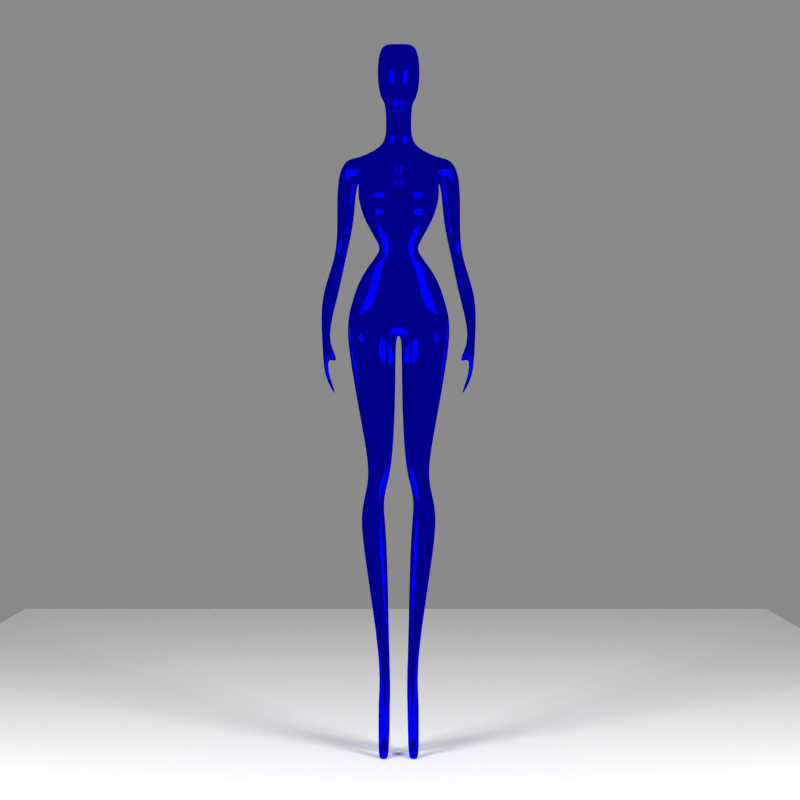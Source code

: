 # Source: char-backup-blend.blend  (saved by Blender 2.82.7; exported with 4.5.12 LTS)
import bpy
from mathutils import Matrix  # noqa: F401  (used for matrix-valued properties, if any)

bpy.ops.wm.read_factory_settings(use_empty=True)
scene = bpy.context.scene
scene.name = 'Scene'

# ---- collections
col_collection_1 = bpy.data.collections.new('Collection 1'); scene.collection.children.link(col_collection_1)

# ---- materials (node trees are filled in below, after node groups)
mat_material_001 = bpy.data.materials.new('Material.001')
mat_material_001.alpha_threshold = 0.0
mat_material_001.roughness = 0.5
mat_material_001.line_color = (0.0, 0.0, 0.0, 1.0)
mat_material = bpy.data.materials.new('Material')
mat_material.alpha_threshold = 0.0
mat_material.roughness = 0.5
mat_material.line_color = (0.0, 0.0, 0.0, 1.0)
mat_material_006 = bpy.data.materials.new('Material.006')
mat_material_006.alpha_threshold = 0.0
mat_material_006.roughness = 0.5
mat_material_006.line_color = (0.0, 0.0, 0.0, 1.0)

# ---- material node trees
mat_material_001.use_nodes = True; mat_material_001.node_tree.nodes.clear()
_N = mat_material_001.node_tree.nodes; _L = mat_material_001.node_tree.links
n0 = _N.new('ShaderNodeOutputMaterial'); n0.name = 'Material Output'; n0.location = (300, 300)
n1 = _N.new('ShaderNodeEmission'); n1.name = 'Emission'; n1.location = (110, 300)
n1.inputs[0].default_value = (0.8, 0.8, 0.8, 1.0)
n1.inputs[1].default_value = 50.0
_L.new(n1.outputs[0], n0.inputs[0])
n0.is_active_output = True
mat_material.use_nodes = True; mat_material.node_tree.nodes.clear()
_N = mat_material.node_tree.nodes; _L = mat_material.node_tree.links
n0 = _N.new('ShaderNodeOutputMaterial'); n0.name = 'Material Output'; n0.location = (300, 300)
n1 = _N.new('ShaderNodeBsdfDiffuse'); n1.name = 'Diffuse BSDF'; n1.location = (10, 300)
_L.new(n1.outputs[0], n0.inputs[0])
n0.is_active_output = True
mat_material_006.use_nodes = True; mat_material_006.node_tree.nodes.clear()
_N = mat_material_006.node_tree.nodes; _L = mat_material_006.node_tree.links
n0 = _N.new('ShaderNodeOutputMaterial'); n0.name = 'Material Output'; n0.location = (300, 300)
n1 = _N.new('ShaderNodeBsdfAnisotropic'); n1.name = 'Glossy BSDF'; n1.location = (100, 300)
n1.distribution = 'BECKMANN'
n1.inputs[0].default_value = (0.0, 0.0, 1.0, 1.0)
n1.inputs[1].default_value = 0.0
_L.new(n1.outputs[0], n0.inputs[0])
n0.is_active_output = True

# ---- world
world_world = bpy.data.worlds.new('World'); scene.world = world_world
world_world.use_nodes = True; world_world.node_tree.nodes.clear()
_N = world_world.node_tree.nodes; _L = world_world.node_tree.links
n0 = _N.new('ShaderNodeOutputWorld'); n0.name = 'World Output'; n0.location = (300, 300)
n1 = _N.new('ShaderNodeBackground'); n1.name = 'Background'; n1.location = (10, 300)
n1.inputs[0].default_value = (0.2529, 0.2527, 0.2527, 1.0)
_L.new(n1.outputs[0], n0.inputs[0])
n0.is_active_output = True
world_world.color = (0.05088, 0.05088, 0.05088)
world_world.use_sun_shadow = False
world_world.sun_shadow_jitter_overblur = 0.0
world_world.cycles.sampling_method = 'MANUAL'
world_world.cycles.sample_map_resolution = 256

# ---- cameras
cam_camera = bpy.data.cameras.new('Camera')
cam_camera.clip_end = 100.0
cam_camera.lens = 60.0
cam_camera.sensor_width = 32.0
cam_camera.sensor_height = 18.0
cam_camera.ortho_scale = 7.314
cam_camera.dof.focus_distance = 0.0

# ---- meshes
me_plane_007 = bpy.data.meshes.new('Plane.007')
me_plane_007.from_pydata([(1.0, -1.0, 0.0), (-1.0, -1.0, 0.0), (1.0, 1.0, 0.0), (-1.0, 1.0, 0.0)], [], [(1, 0, 2, 3)])
me_plane_007.materials.append(mat_material_001)
me_plane_007.use_remesh_preserve_volume = False
me_plane_007.use_remesh_preserve_attributes = False
me_plane_007.use_mirror_vertex_groups = False
me_plane_007.update()
me_plane_006 = bpy.data.meshes.new('Plane.006')
me_plane_006.from_pydata([(1.0, -1.0, 0.0), (-1.0, -1.0, 0.0), (1.0, 1.0, 0.0), (-1.0, 1.0, 0.0)], [], [(1, 0, 2, 3)])
me_plane_006.materials.append(mat_material_001)
me_plane_006.use_remesh_preserve_volume = False
me_plane_006.use_remesh_preserve_attributes = False
me_plane_006.use_mirror_vertex_groups = False
me_plane_006.update()
me_plane_005 = bpy.data.meshes.new('Plane.005')
me_plane_005.from_pydata([(1.0, -1.0, 0.0), (-1.0, -1.0, 0.0), (1.0, 1.0, 0.0), (-1.0, 1.0, 0.0)], [], [(1, 0, 2, 3)])
me_plane_005.materials.append(mat_material)
me_plane_005.use_remesh_preserve_volume = False
me_plane_005.use_remesh_preserve_attributes = False
me_plane_005.use_mirror_vertex_groups = False
me_plane_005.update()
me_plane_002 = bpy.data.meshes.new('Plane.002')
me_plane_002.from_pydata([(-0.1396, 1.371, -0.04285), (-0.02718, 1.371, -0.04285), (-0.1396, 1.371, 0.07398), (-0.02718, 1.371, 0.07398), (-0.1601, 1.263, -0.08926), (-0.06307, 1.263, -0.08926), (-0.1601, 1.263, 0.01808), (-0.06307, 1.263, 0.01808), (-0.1843, 1.163, -0.1399), (-0.05281, 1.163, -0.1399), (-0.1843, 1.163, 0.01808), (-0.08651, 1.163, 0.01808), (-0.1843, 1.036, -0.1399), (-0.03011, 1.036, -0.1399), (-0.1843, 1.036, 0.01808), (-0.07625, 1.036, 0.01808), (-0.07626, 0.4183, 0.06368), (-0.04028, 0.4183, 0.06368), (-0.07626, 0.4183, 0.1025), (-0.07898, 0.02153, 0.1149), (-0.2004, 1.664, -0.08592), (-0.008136, 1.664, -0.08592), (-0.2004, 1.664, 0.09948), (-0.008135, 1.664, 0.09948), (-0.2495, 1.945, -0.1088), (-0.004474, 1.945, -0.1088), (-0.2495, 1.945, 0.1206), (-0.004474, 1.945, 0.1206), (-0.2536, 2.033, -0.1088), (-0.2536, 2.033, 0.1288), (-0.2495, 2.105, -0.108), (-0.2495, 2.105, 0.1288), (-0.2034, 2.251, -0.06766), (-0.2034, 2.251, 0.1033), (-0.2273, 2.178, 0.1193), (-0.2264, 2.178, -0.101), (-0.1582, 2.323, 0.0121), (-0.1574, 2.323, 0.1321), (-0.08587, 2.403, 0.08938), (-0.08506, 2.403, 0.1321), (-0.1015, 2.438, 0.08938), (-0.1015, 2.438, 0.1321), (-0.1664, 2.552, -0.005985), (-0.1656, 2.552, 0.1008), (-0.1821, 2.593, -0.03709), (-0.1796, 2.593, 0.08028), (-0.1952, 2.661, -0.08911), (-0.2067, 2.661, 0.0992), (-0.1952, 2.715, -0.1143), (-0.2067, 2.715, 0.08357), (-0.1952, 2.789, -0.1441), (-0.2067, 2.789, -0.03407), (-0.1952, 2.871, -0.1446), (-0.2067, 2.871, -0.04567), (-0.06203, 2.924, -0.09462), (-0.06287, 2.924, -0.04567), (-0.06203, 3.028, -0.05713), (-0.06287, 3.028, -0.008178), (-0.06457, 3.146, -0.02178), (-0.06547, 3.112, 0.01873), (-0.2993, 2.788, -0.1781), (-0.3109, 2.788, -0.05171), (-0.2319, 2.87, -0.1527), (-0.2611, 2.87, -0.05167), (-0.2107, 2.569, -0.2067), (-0.2113, 2.569, -0.1062), (-0.3019, 2.568, -0.207), (-0.3024, 2.568, -0.1072), (-0.257, 2.394, -0.2173), (-0.2573, 2.406, -0.1626), (-0.3061, 2.393, -0.2173), (-0.3064, 2.405, -0.163), (-0.2874, 2.196, -0.1637), (-0.2879, 2.226, -0.07618), (-0.3835, 2.195, -0.1635), (-0.384, 2.224, -0.07659), (-0.3489, 2.0, -0.06688), (-0.3463, 2.004, -0.04263), (-0.3694, 1.998, -0.06574), (-0.3703, 2.003, -0.04209), (-0.3425, 1.884, -0.07892), (-0.3398, 1.919, -0.018), (-0.3629, 1.883, -0.07811), (-0.3638, 1.918, -0.01647), (-0.3339, 1.815, -0.02092), (-0.3312, 1.816, 0.0168), (-0.3543, 1.814, -0.02158), (-0.3552, 1.814, 0.01584), (-0.2907, 1.893, -0.01983), (-0.288, 1.896, -0.003), (-0.3072, 1.88, -0.01703), (-0.2982, 1.883, 0.0005124), (-0.2998, 1.735, -0.03966), (-0.0553, 0.02153, 0.1149), (-0.3083, 1.73, -0.04287), (-0.09674, 0.006749, 0.109), (-0.04788, 0.006749, 0.109), (-0.03654, 0.005269, 0.03743), (-0.1108, 0.005269, 0.03743), (-0.04028, 0.4183, 0.1025), (-0.04781, 0.0532, 0.07491), (-0.2988, 1.726, -0.02264), (-0.08379, 0.0532, 0.07491), (-0.3087, 1.72, -0.02655), (-0.09183, 0.3358, -0.06255), (-0.03654, 0.3358, -0.06255), (-0.1108, 0.2402, -0.008973), (-0.03654, 0.2402, -0.008973), (-0.08138, 0.006518, -0.03345), (-0.0513, 0.006518, -0.03345), (-0.09169, 0.006322, -0.02181), (-0.0513, 0.006322, -0.02181), (-0.06457, 3.389, 0.08208), (-0.06547, 3.355, 0.1226), (-0.1037, 3.201, -0.03617), (-0.1037, 3.381, 0.04067), (-0.1057, 3.305, 0.1306), (-0.1057, 3.126, 0.05375), (0.1396, 1.371, -0.04285), (0.02718, 1.371, -0.04285), (0.1396, 1.371, 0.07398), (0.02718, 1.371, 0.07398), (0.1601, 1.263, -0.08926), (0.06307, 1.263, -0.08926), (0.1601, 1.263, 0.01808), (0.06307, 1.263, 0.01808), (0.1843, 1.163, -0.1399), (0.05281, 1.163, -0.1399), (0.1843, 1.163, 0.01808), (0.08651, 1.163, 0.01808), (0.1843, 1.036, -0.1399), (0.03011, 1.036, -0.1399), (0.1843, 1.036, 0.01808), (0.07625, 1.036, 0.01808), (0.07626, 0.4183, 0.06368), (0.04028, 0.4183, 0.06368), (0.07626, 0.4183, 0.1025), (0.07898, 0.02153, 0.1149), (0.2004, 1.664, -0.08592), (0.008135, 1.664, -0.08592), (0.2004, 1.664, 0.09948), (0.008135, 1.664, 0.09948), (0.2495, 1.945, -0.1088), (0.004474, 1.945, -0.1088), (0.2495, 1.945, 0.1206), (0.004474, 1.945, 0.1206), (0.2536, 2.033, -0.1088), (-5.517e-08, 2.033, -0.1088), (0.2536, 2.033, 0.1288), (-1.93e-08, 2.033, 0.07842), (0.2495, 2.105, -0.108), (-6.113e-08, 2.105, -0.1482), (0.2495, 2.105, 0.1288), (-1.93e-08, 2.105, 0.1288), (0.2034, 2.251, -0.06766), (-5.505e-08, 2.251, -0.108), (0.2034, 2.251, 0.1033), (-1.706e-08, 2.251, 0.1606), (0.2273, 2.178, 0.1193), (0.2264, 2.178, -0.101), (-6.132e-08, 2.178, -0.1495), (-1.992e-08, 2.178, 0.1509), (0.1582, 2.323, 0.0121), (-4.71e-08, 2.323, -0.05533), (0.1574, 2.323, 0.1321), (-1.446e-08, 2.323, 0.1609), (0.08587, 2.403, 0.08938), (-3.394e-08, 2.403, 0.03182), (0.08506, 2.403, 0.1321), (-1.446e-08, 2.403, 0.1609), (0.1015, 2.438, 0.08938), (-3.394e-08, 2.438, 0.03182), (0.1015, 2.438, 0.1321), (-1.446e-08, 2.438, 0.1609), (0.1664, 2.552, -0.005985), (-4.871e-08, 2.552, -0.06602), (0.1656, 2.552, 0.1008), (-1.57e-08, 2.552, 0.1526), (0.1821, 2.593, -0.03709), (-5.343e-08, 2.593, -0.09726), (0.1796, 2.593, 0.08028), (-1.669e-08, 2.593, 0.1461), (0.1952, 2.661, -0.08911), (-5.815e-08, 2.661, -0.1285), (0.2067, 2.661, 0.0992), (-1.048e-08, 2.661, 0.1872), (0.1952, 2.715, -0.1143), (-5.952e-08, 2.715, -0.1375), (0.2067, 2.715, 0.08357), (-1.371e-08, 2.715, 0.1658), (0.1952, 2.789, -0.1441), (-6.071e-08, 2.789, -0.1454), (0.2067, 2.789, -0.03407), (-2.742e-08, 2.789, 0.07503), (0.1952, 2.871, -0.1446), (-6.071e-08, 2.871, -0.1454), (0.2067, 2.871, -0.04567), (-3.412e-08, 2.871, 0.03063), (0.06203, 2.924, -0.09462), (-5.758e-08, 2.924, -0.1247), (0.06287, 2.924, -0.04567), (-3.919e-08, 2.924, -0.002911), (0.06203, 3.028, -0.05713), (-5.192e-08, 3.028, -0.08723), (0.06287, 3.028, -0.008178), (-3.352e-08, 3.028, 0.03458), (0.06457, 3.146, -0.02178), (-4.58e-08, 3.167, -0.04669), (0.06547, 3.112, 0.01873), (-3.057e-08, 3.082, 0.05412), (0.2993, 2.788, -0.1781), (0.3109, 2.788, -0.05171), (0.2319, 2.87, -0.1527), (0.2611, 2.87, -0.05167), (0.2107, 2.569, -0.2067), (0.2113, 2.569, -0.1062), (0.3019, 2.568, -0.207), (0.3024, 2.568, -0.1072), (0.257, 2.394, -0.2173), (0.2573, 2.406, -0.1626), (0.3061, 2.393, -0.2173), (0.3064, 2.405, -0.163), (0.2874, 2.196, -0.1637), (0.2879, 2.226, -0.07618), (0.3835, 2.195, -0.1635), (0.384, 2.224, -0.07659), (0.3489, 2.0, -0.06688), (0.3463, 2.004, -0.04263), (0.3694, 1.998, -0.06574), (0.3703, 2.003, -0.04209), (0.3425, 1.884, -0.07892), (0.3398, 1.919, -0.018), (0.3629, 1.883, -0.07811), (0.3638, 1.918, -0.01647), (0.3339, 1.815, -0.02092), (0.3312, 1.816, 0.0168), (0.3543, 1.814, -0.02158), (0.3552, 1.814, 0.01584), (0.2907, 1.893, -0.01983), (0.288, 1.896, -0.003), (0.3072, 1.88, -0.01703), (0.2982, 1.883, 0.0005123), (0.2998, 1.735, -0.03966), (0.0553, 0.02153, 0.1149), (0.3083, 1.73, -0.04287), (0.09674, 0.006749, 0.109), (0.04788, 0.006749, 0.109), (0.03654, 0.005269, 0.03743), (0.1108, 0.005269, 0.03743), (0.04028, 0.4183, 0.1025), (0.04781, 0.0532, 0.07491), (0.2988, 1.726, -0.02264), (0.08379, 0.0532, 0.07491), (0.3087, 1.72, -0.02655), (0.09183, 0.3358, -0.06255), (0.03654, 0.3358, -0.06255), (0.1108, 0.2402, -0.008973), (0.03654, 0.2402, -0.008973), (0.08138, 0.006518, -0.03345), (0.0513, 0.006518, -0.03345), (0.09169, 0.006322, -0.02181), (0.0513, 0.006322, -0.02181), (0.06457, 3.389, 0.08208), (-3.011e-08, 3.41, 0.05717), (0.06547, 3.355, 0.1226), (-1.489e-08, 3.325, 0.158), (-1.716e-08, 3.031, 0.143), (-9.772e-09, 3.175, 0.1919), (-5.379e-08, 3.361, -0.09964), (-5.889e-08, 3.245, -0.1334), (0.1037, 3.201, -0.03617), (0.1037, 3.381, 0.04067), (0.1057, 3.305, 0.1306), (0.1057, 3.126, 0.05375)], [], [(2, 0, 20, 22), (4, 6, 10, 8), (0, 2, 6, 4), (3, 1, 5, 7), (2, 3, 7, 6), (1, 0, 4, 5), (8, 10, 14, 12), (7, 5, 9, 11), (6, 7, 11, 10), (5, 4, 8, 9), (12, 14, 18, 16), (11, 9, 13, 15), (10, 11, 15, 14), (9, 8, 12, 13), (266, 117, 116, 267), (209, 59, 117, 266), (114, 269, 268, 115), (13, 12, 16, 17), (22, 20, 24, 26), (1, 3, 23, 21), (3, 2, 22, 23), (0, 1, 21, 20), (26, 24, 28, 29), (21, 23, 27, 25), (23, 22, 26, 27), (20, 21, 25, 24), (29, 28, 30, 31), (25, 27, 149, 147), (27, 26, 29, 149), (24, 25, 147, 28), (34, 35, 32, 33), (149, 29, 31, 153), (28, 147, 151, 30), (33, 32, 36, 37), (161, 34, 33, 157), (35, 160, 155, 32), (31, 30, 35, 34), (153, 31, 34, 161), (30, 151, 160, 35), (37, 36, 38, 39), (157, 33, 37, 165), (32, 155, 163, 36), (39, 38, 40, 41), (165, 37, 39, 169), (36, 163, 167, 38), (41, 40, 42, 43), (169, 39, 41, 173), (38, 167, 171, 40), (43, 42, 44, 45), (173, 41, 43, 177), (40, 171, 175, 42), (45, 44, 46, 47), (177, 43, 45, 181), (42, 175, 179, 44), (47, 46, 48, 49), (181, 45, 47, 185), (44, 179, 183, 46), (49, 48, 50, 51), (185, 47, 49, 189), (46, 183, 187, 48), (50, 52, 62, 60), (189, 49, 51, 193), (48, 187, 191, 50), (53, 52, 54, 55), (193, 51, 53, 197), (50, 191, 195, 52), (55, 54, 56, 57), (197, 53, 55, 201), (52, 195, 199, 54), (57, 56, 58, 59), (201, 55, 57, 205), (54, 199, 203, 56), (116, 115, 112, 113), (205, 57, 59, 209), (56, 203, 207, 58), (61, 60, 62, 63), (53, 51, 61, 63), (52, 53, 63, 62), (61, 51, 65, 67), (67, 65, 69, 71), (50, 60, 66, 64), (60, 61, 67, 66), (51, 50, 64, 65), (71, 69, 73, 75), (64, 66, 70, 68), (66, 67, 71, 70), (65, 64, 68, 69), (75, 73, 77, 79), (68, 70, 74, 72), (70, 71, 75, 74), (69, 68, 72, 73), (79, 77, 81, 83), (72, 74, 78, 76), (74, 75, 79, 78), (73, 72, 76, 77), (83, 81, 85, 87), (76, 78, 82, 80), (78, 79, 83, 82), (76, 80, 90, 88), (58, 207, 269, 114), (80, 82, 86, 84), (82, 83, 87, 86), (81, 80, 84, 85), (89, 88, 90, 91), (81, 77, 89, 91), (80, 81, 91, 90), (77, 76, 88, 89), (117, 114, 115, 116), (84, 86, 94, 92), (59, 58, 114, 117), (115, 268, 263, 112), (267, 116, 113, 265), (263, 265, 113, 112), (98, 102, 19, 95), (102, 100, 93, 19), (100, 97, 96, 93), (19, 93, 96, 95), (107, 106, 98, 97), (104, 106, 110, 108), (99, 107, 97, 100), (18, 99, 100, 102), (97, 98, 95, 96), (109, 108, 110, 111), (107, 105, 109, 111), (106, 107, 111, 110), (105, 104, 108, 109), (15, 13, 17, 99), (14, 15, 99, 18), (87, 85, 101, 103), (86, 87, 103, 94), (85, 84, 92, 101), (16, 18, 106, 104), (101, 92, 94, 103), (99, 17, 105, 107), (106, 18, 102, 98), (17, 16, 104, 105), (120, 140, 138, 118), (122, 126, 128, 124), (118, 122, 124, 120), (121, 125, 123, 119), (120, 124, 125, 121), (119, 123, 122, 118), (126, 130, 132, 128), (125, 129, 127, 123), (124, 128, 129, 125), (123, 127, 126, 122), (130, 134, 136, 132), (129, 133, 131, 127), (128, 132, 133, 129), (127, 131, 130, 126), (266, 267, 272, 273), (209, 266, 273, 208), (270, 271, 268, 269), (131, 135, 134, 130), (140, 144, 142, 138), (119, 139, 141, 121), (121, 141, 140, 120), (118, 138, 139, 119), (144, 148, 146, 142), (139, 143, 145, 141), (141, 145, 144, 140), (138, 142, 143, 139), (148, 152, 150, 146), (143, 147, 149, 145), (145, 149, 148, 144), (142, 146, 147, 143), (158, 156, 154, 159), (149, 153, 152, 148), (146, 150, 151, 147), (156, 164, 162, 154), (161, 157, 156, 158), (159, 154, 155, 160), (152, 158, 159, 150), (153, 161, 158, 152), (150, 159, 160, 151), (164, 168, 166, 162), (157, 165, 164, 156), (154, 162, 163, 155), (168, 172, 170, 166), (165, 169, 168, 164), (162, 166, 167, 163), (172, 176, 174, 170), (169, 173, 172, 168), (166, 170, 171, 167), (176, 180, 178, 174), (173, 177, 176, 172), (170, 174, 175, 171), (180, 184, 182, 178), (177, 181, 180, 176), (174, 178, 179, 175), (184, 188, 186, 182), (181, 185, 184, 180), (178, 182, 183, 179), (188, 192, 190, 186), (185, 189, 188, 184), (182, 186, 187, 183), (190, 210, 212, 194), (189, 193, 192, 188), (186, 190, 191, 187), (196, 200, 198, 194), (193, 197, 196, 192), (190, 194, 195, 191), (200, 204, 202, 198), (197, 201, 200, 196), (194, 198, 199, 195), (204, 208, 206, 202), (201, 205, 204, 200), (198, 202, 203, 199), (272, 264, 262, 271), (205, 209, 208, 204), (202, 206, 207, 203), (211, 213, 212, 210), (196, 213, 211, 192), (194, 212, 213, 196), (211, 217, 215, 192), (217, 221, 219, 215), (190, 214, 216, 210), (210, 216, 217, 211), (192, 215, 214, 190), (221, 225, 223, 219), (214, 218, 220, 216), (216, 220, 221, 217), (215, 219, 218, 214), (225, 229, 227, 223), (218, 222, 224, 220), (220, 224, 225, 221), (219, 223, 222, 218), (229, 233, 231, 227), (222, 226, 228, 224), (224, 228, 229, 225), (223, 227, 226, 222), (233, 237, 235, 231), (226, 230, 232, 228), (228, 232, 233, 229), (226, 238, 240, 230), (206, 270, 269, 207), (230, 234, 236, 232), (232, 236, 237, 233), (231, 235, 234, 230), (239, 241, 240, 238), (231, 241, 239, 227), (230, 240, 241, 231), (227, 239, 238, 226), (273, 272, 271, 270), (234, 242, 244, 236), (208, 273, 270, 206), (271, 262, 263, 268), (267, 265, 264, 272), (263, 262, 264, 265), (248, 245, 137, 252), (252, 137, 243, 250), (250, 243, 246, 247), (137, 245, 246, 243), (257, 247, 248, 256), (254, 258, 260, 256), (249, 250, 247, 257), (136, 252, 250, 249), (247, 246, 245, 248), (259, 261, 260, 258), (257, 261, 259, 255), (256, 260, 261, 257), (255, 259, 258, 254), (133, 249, 135, 131), (132, 136, 249, 133), (237, 253, 251, 235), (236, 244, 253, 237), (235, 251, 242, 234), (134, 254, 256, 136), (251, 253, 244, 242), (249, 257, 255, 135), (256, 248, 252, 136), (135, 255, 254, 134)])
me_plane_002.polygons.foreach_set('use_smooth', [True] * 272)
me_plane_002.materials.append(mat_material_006)
me_plane_002.use_remesh_preserve_volume = False
me_plane_002.use_remesh_preserve_attributes = False
me_plane_002.use_mirror_x = True
me_plane_002.update()
arm_metarig = bpy.data.armatures.new('metarig')  # bones are not reproduced

# ---- objects
ob_metarig = bpy.data.objects.new('metarig', arm_metarig)
ob_plane_007 = bpy.data.objects.new('Plane.007', me_plane_007)
ob_plane_006 = bpy.data.objects.new('Plane.006', me_plane_006)
ob_plane_005 = bpy.data.objects.new('Plane.005', me_plane_005)
ob_plane_002 = bpy.data.objects.new('Plane.002', me_plane_002)
ob_camera = bpy.data.objects.new('Camera', cam_camera)

# ---- transforms, parenting, visibility, modifiers, constraints
ob_metarig.parent = ob_plane_002
ob_metarig.matrix_parent_inverse = Matrix(((1.0, -8.742e-08, -8.742e-08, -0.002979), (8.742e-08, -1.947e-07, 1.0, -2.604e-10), (-8.742e-08, -1.0, -1.947e-07, 2.604e-10), (-0.0, 0.0, -0.0, 1.0)))
ob_metarig.location = (0.0, 0.0, 0.0)
ob_metarig.scale = (1.731, 1.731, 1.731)
ob_metarig.lineart.crease_threshold = 0.0
ob_plane_007.location = (-4.025, -4.032, 3.001)
ob_plane_007.rotation_euler = (2.356, 1.571, 0.0)
ob_plane_007.scale = (-0.9, 1.0, 1.0)
ob_plane_007.lineart.crease_threshold = 0.0
ob_plane_006.location = (3.975, -4.032, 3.001)
ob_plane_006.rotation_euler = (0.7854, 1.571, 0.0)
ob_plane_006.scale = (0.9, 1.0, 1.0)
ob_plane_006.lineart.crease_threshold = 0.0
ob_plane_005.location = (-0.02518, 2.0, 0.008851)
ob_plane_005.scale = (3.0, 3.0, 3.0)
ob_plane_005.lineart.crease_threshold = 0.0
ob_plane_002.location = (0.002979, 0.0, 0.0)
ob_plane_002.rotation_euler = (1.571, 2.22e-16, -3.142)
ob_plane_002.lineart.crease_threshold = 0.0
ob_plane_002.use_mesh_mirror_x = True
_m = ob_plane_002.modifiers.new('Subsurf', 'SUBSURF')
_m.uv_smooth = 'PRESERVE_CORNERS'
_m.quality = 2
_m.levels = 2
_m.show_only_control_edges = False
_c = ob_plane_002.constraints.new('DAMPED_TRACK'); _c.name = 'Damped Track'
_c.active = False
_c.target = ob_camera
_c.track_axis = 'TRACK_NEGATIVE_Z'
_c = ob_plane_002.constraints.new('COPY_ROTATION'); _c.name = 'Copy Rotation'
_c.target = ob_camera
ob_camera.location = (0.009431, -7.162, 1.699)
ob_camera.rotation_euler = (1.571, -0.0, 0.0)
ob_camera.scale = (1.0, 1.0, 1.0)
ob_camera.lock_rotations_4d = False
ob_camera.empty_display_type = 'ARROWS'
ob_camera.color = (0.0, 0.0, 0.0, 0.0)
ob_camera.display_type = 'WIRE'
ob_camera.lineart.crease_threshold = 0.0

# ---- collection membership
scene.collection.objects.link(ob_metarig)
col_collection_1.objects.link(ob_plane_007)
col_collection_1.objects.link(ob_plane_006)
col_collection_1.objects.link(ob_plane_005)
col_collection_1.objects.link(ob_plane_002)
col_collection_1.objects.link(ob_camera)

# ---- scene / render settings (as saved in the file)
scene.camera = ob_camera
scene.frame_start = 1; scene.frame_end = 250; scene.frame_set(1)
scene.render.engine = 'CYCLES'
scene.render.image_settings.compression = 90
scene.render.resolution_x = 1080
scene.render.dither_intensity = 0.0
scene.cycles.use_denoising = False
scene.cycles.samples = 576
scene.cycles.sampling_pattern = 'TABULATED_SOBOL'
scene.cycles.light_sampling_threshold = 0.0
scene.cycles.use_adaptive_sampling = False
scene.cycles.use_light_tree = False
scene.cycles.blur_glossy = 0.0
scene.cycles.volume_bounces = 1
scene.cycles.pixel_filter_type = 'GAUSSIAN'
scene.cycles.sample_clamp_indirect = 0.0
scene.view_settings.view_transform = 'Standard'
bpy.context.view_layer.update()
